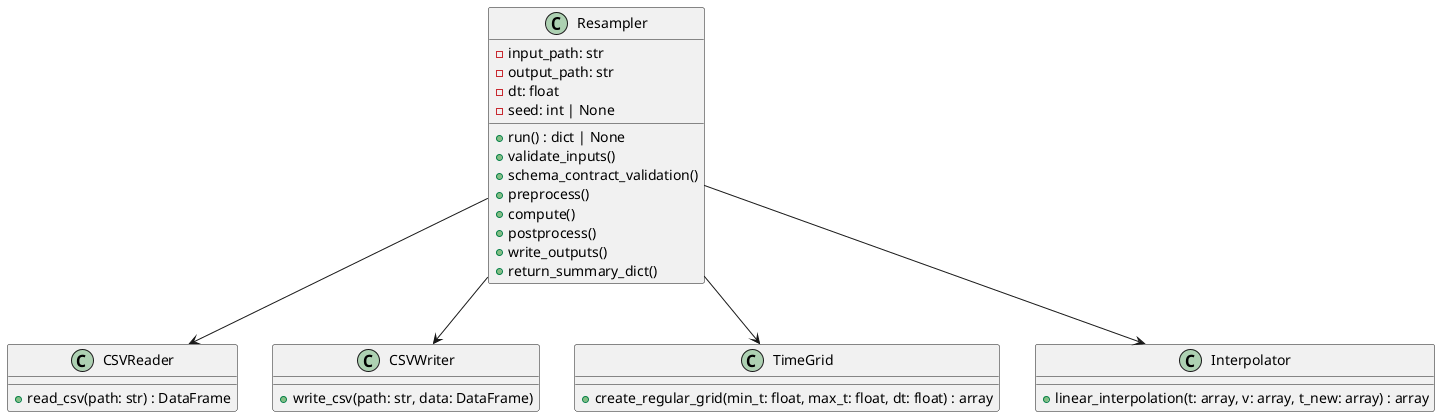

The diagram above was rendered by PlantUML. Its source (embedded in the PNG):
@startuml
class Resampler {
  -input_path: str
  -output_path: str
  -dt: float
  -seed: int | None
  +run() : dict | None
  +validate_inputs()
  +schema_contract_validation()
  +preprocess()
  +compute()
  +postprocess()
  +write_outputs()
  +return_summary_dict()
}

class CSVReader {
  +read_csv(path: str) : DataFrame
}

class CSVWriter {
  +write_csv(path: str, data: DataFrame)
}

class TimeGrid {
  +create_regular_grid(min_t: float, max_t: float, dt: float) : array
}

class Interpolator {
  +linear_interpolation(t: array, v: array, t_new: array) : array
}

Resampler --> CSVReader
Resampler --> CSVWriter
Resampler --> TimeGrid
Resampler --> Interpolator
@enduml